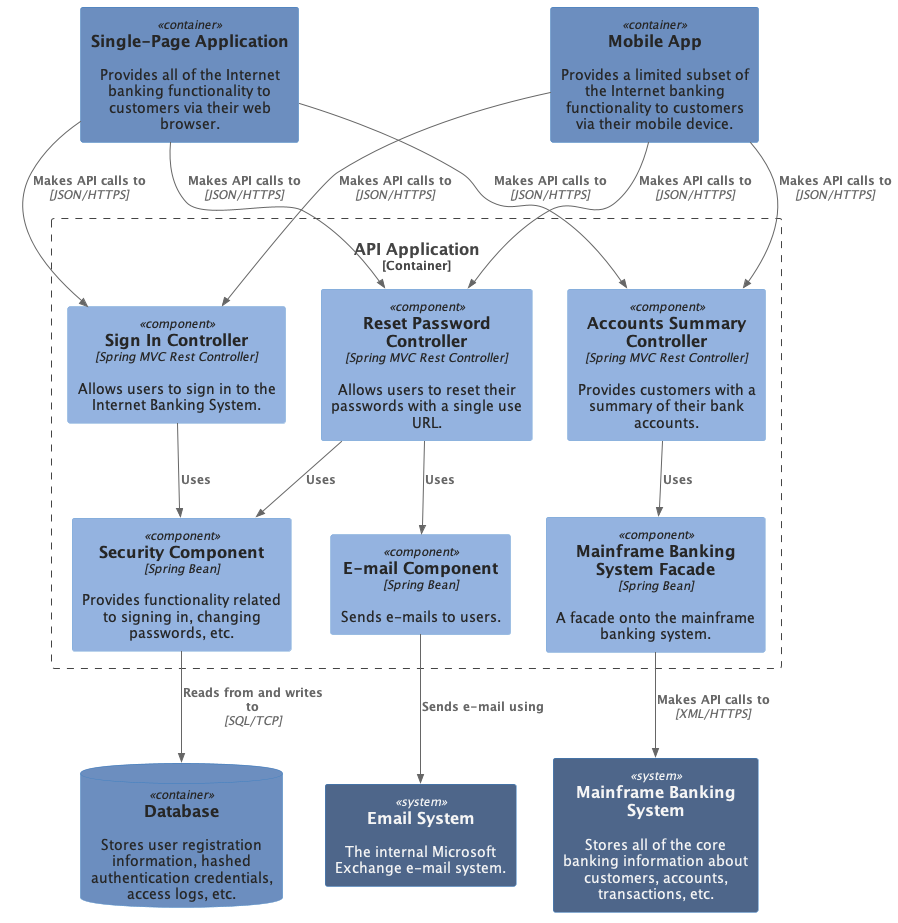

The diagram above was rendered by PlantUML. Its source (embedded in the PNG):
@startuml Components
!include https://raw.githubusercontent.com/plantuml-stdlib/C4-PlantUML/master/C4_Container.puml
!include https://raw.githubusercontent.com/plantuml-stdlib/C4-PlantUML/master/C4_Component.puml

LAYOUT_TOP_DOWN()

UpdateElementStyle(system, $bgColor="#4E668A", $fontColor="#F5F5F5")
UpdateElementStyle(container, $bgColor="#6C8EBF", $fontColor="#262626")
UpdateElementStyle(component, $bgColor="#94B3E0", $fontColor="#262626")
UpdateElementStyle(person, $bgColor="#455A7A", $fontColor="#ffffff")
Container(singlePageApplication, "Single-Page Application", "", "Provides all of the Internet banking functionality to customers via their web browser.")
Container(mobileApp, "Mobile App", "", "Provides a limited subset of the Internet banking functionality to customers via their mobile device.")
Container_Boundary(apiApplication, "API Application") {
	Component(signInController, "Sign In Controller", "Spring MVC Rest Controller", "Allows users to sign in to the Internet Banking System.")
	Component(resetPasswordController, "Reset Password Controller", "Spring MVC Rest Controller", "Allows users to reset their passwords with a single use URL.")
	Component(accountsSummaryController, "Accounts Summary Controller", "Spring MVC Rest Controller", "Provides customers with a summary of their bank accounts.")
	Component(securityComponent, "Security Component", "Spring Bean", "Provides functionality related to signing in, changing passwords, etc.")
	Component(emailComponent, "E-mail Component", "Spring Bean", "Sends e-mails to users.")
	Component(mainframeBankingSystemFacade, "Mainframe Banking System Facade", "Spring Bean", "A facade onto the mainframe banking system.")
}
ContainerDb(database, "Database", "", "Stores user registration information, hashed authentication credentials, access logs, etc.")
System(emailSystem, "Email System", "The internal Microsoft Exchange e-mail system.")
System(mainframeBankingSystem, "Mainframe Banking System", "Stores all of the core banking information about customers, accounts, transactions, etc.")
Rel_Down(singlePageApplication, signInController, "Makes API calls to", "JSON/HTTPS")
Rel_Down(singlePageApplication, resetPasswordController, "Makes API calls to", "JSON/HTTPS")
Rel_Down(singlePageApplication, accountsSummaryController, "Makes API calls to", "JSON/HTTPS")
Rel_Down(mobileApp, signInController, "Makes API calls to", "JSON/HTTPS")
Rel_Down(mobileApp, resetPasswordController, "Makes API calls to", "JSON/HTTPS")
Rel_Down(mobileApp, accountsSummaryController, "Makes API calls to", "JSON/HTTPS")
Rel_Down(signInController, securityComponent, "Uses", "")
Rel_Down(resetPasswordController, emailComponent, "Uses", "")
Rel_Down(resetPasswordController, securityComponent, "Uses", "")
Rel_Down(accountsSummaryController, mainframeBankingSystemFacade, "Uses", "")
Rel_Down(securityComponent, database, "Reads from and writes to", "SQL/TCP")
Rel_Down(emailComponent, emailSystem, "Sends e-mail using", "")
Rel_Down(mainframeBankingSystemFacade, mainframeBankingSystem, "Makes API calls to", "XML/HTTPS")
@enduml